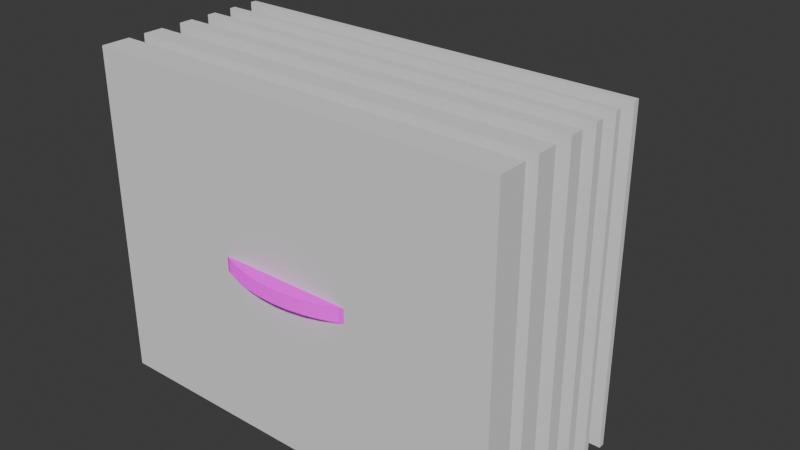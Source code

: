 # Source: sun.blend  (saved by Blender 4.0.36; exported with 4.5.12 LTS)
import bpy
from mathutils import Matrix  # noqa: F401  (used for matrix-valued properties, if any)

bpy.ops.wm.read_factory_settings(use_empty=True)
scene = bpy.context.scene
scene.name = 'Scene'

# ---- collections
col_collection = bpy.data.collections.new('Collection'); scene.collection.children.link(col_collection)

# ---- images (referenced by path relative to the original .blend; pixels are not part of the script)
import os
ASSET_DIR = os.environ.get("B2B_ASSET_DIR", "")  # directory of the original .blend (textures are referenced by path, not embedded)
HERE = os.path.dirname(os.path.abspath(__file__))  # packed textures are extracted next to this script under _unpacked/

def load_image(name, relpath, width, height, colorspace="sRGB"):
    """Load a texture the original file referenced (path relative to the .blend, or extracted next to this script)."""
    p = next((c for c in (os.path.join(HERE, relpath), os.path.join(ASSET_DIR, relpath)) if relpath and os.path.exists(c)), "")
    if p:
        img = bpy.data.images.load(p, check_existing=True)
        img.name = name
    else:  # same state as the original file: an image datablock whose file is absent (Cycles renders it pink)
        img = bpy.data.images.new(name, width, height)
        img.source = "FILE"
        img.filepath = "//" + (relpath or name)
    img.colorspace_settings.name = colorspace
    return img
img_sun_color = load_image('sun_color', 'sun_color.png', 1024, 1024, 'sRGB')

# ---- materials (node trees are filled in below, after node groups)
mat_sun = bpy.data.materials.new('Sun')

# ---- node groups
ng_auto_smooth = bpy.data.node_groups.new('Auto Smooth', 'GeometryNodeTree')
_s = ng_auto_smooth.interface.new_socket(name='Geometry', in_out='OUTPUT', socket_type='NodeSocketGeometry')
_s = ng_auto_smooth.interface.new_socket(name='Geometry', in_out='INPUT', socket_type='NodeSocketGeometry')
_s = ng_auto_smooth.interface.new_socket(name='Angle', in_out='INPUT', socket_type='NodeSocketFloat')
_s.subtype = 'ANGLE'
_s.min_value = 0.0
_s.max_value = 3.142
ng_auto_smooth.is_modifier = True
_N = ng_auto_smooth.nodes; _L = ng_auto_smooth.links
n0 = _N.new('NodeGroupOutput'); n0.name = 'Group Output'; n0.location = (480, -100)
n1 = _N.new('NodeGroupInput'); n1.name = 'Group Input'; n1.location = (-420, -300)
n2 = _N.new('NodeGroupInput'); n2.name = 'Group Input.001'; n2.location = (-60, -100)
n3 = _N.new('GeometryNodeSetShadeSmooth'); n3.name = 'Set Shade Smooth'; n3.location = (120, -100)
n3.domain = 'EDGE'
n4 = _N.new('GeometryNodeSetShadeSmooth'); n4.name = 'Set Shade Smooth.001'; n4.location = (300, -100)
n5 = _N.new('GeometryNodeInputMeshEdgeAngle'); n5.name = 'Edge Angle'; n5.location = (-420, -220)
n6 = _N.new('GeometryNodeInputEdgeSmooth'); n6.name = 'Is Edge Smooth'; n6.location = (-60, -160)
n7 = _N.new('GeometryNodeInputShadeSmooth'); n7.name = 'Is Face Smooth'; n7.location = (-240, -340)
n8 = _N.new('FunctionNodeBooleanMath'); n8.name = 'Boolean Math'; n8.location = (-60, -220)
n9 = _N.new('FunctionNodeCompare'); n9.name = 'Compare'; n9.location = (-240, -180)
n9.operation = 'LESS_EQUAL'
_L.new(n5.outputs[0], n9.inputs[0])
_L.new(n4.outputs[0], n0.inputs[0])
_L.new(n1.outputs[1], n9.inputs[1])
_L.new(n9.outputs[0], n8.inputs[0])
_L.new(n7.outputs[0], n8.inputs[1])
_L.new(n2.outputs[0], n3.inputs[0])
_L.new(n6.outputs[0], n3.inputs[1])
_L.new(n3.outputs[0], n4.inputs[0])
_L.new(n8.outputs[0], n3.inputs[2])
n0.is_active_output = True

# ---- material node trees
mat_sun.use_nodes = True; mat_sun.node_tree.nodes.clear()

# ---- world
world_world = bpy.data.worlds.new('World'); scene.world = world_world
world_world.use_nodes = True; world_world.node_tree.nodes.clear()
_N = world_world.node_tree.nodes; _L = world_world.node_tree.links
n0 = _N.new('ShaderNodeOutputWorld'); n0.name = 'World Output'; n0.location = (300, 300)
n1 = _N.new('ShaderNodeBackground'); n1.name = 'Background'; n1.location = (10, 300)
n1.inputs[0].default_value = (0.05088, 0.05088, 0.05088, 1.0)
_L.new(n1.outputs[0], n0.inputs[0])
n0.is_active_output = True
world_world.color = (0.05088, 0.05088, 0.05088)
world_world.use_sun_shadow = False
world_world.sun_shadow_jitter_overblur = 0.0

# ---- meshes
me_cylinder = bpy.data.meshes.new('Cylinder')
me_cylinder.from_pydata([(0.0, 1.0, -0.04309), (0.0, 1.0, 0.04309), (0.09802, 0.9952, -0.04309), (0.09802, 0.9952, 0.04309), (0.1951, 0.9808, -0.04309), (0.1951, 0.9808, 0.04309), (0.2903, 0.9569, -0.04309), (0.2903, 0.9569, 0.04309), (0.3827, 0.9239, -0.04309), (0.3827, 0.9239, 0.04309), (0.4714, 0.8819, -0.04309), (0.4714, 0.8819, 0.04309), (0.5556, 0.8315, -0.04309), (0.5556, 0.8315, 0.04309), (0.6344, 0.773, -0.04309), (0.6344, 0.773, 0.04309), (0.7071, 0.7071, -0.04309), (0.7071, 0.7071, 0.04309), (0.773, 0.6344, -0.04309), (0.773, 0.6344, 0.04309), (0.8315, 0.5556, -0.04309), (0.8315, 0.5556, 0.04309), (0.8819, 0.4714, -0.04309), (0.8819, 0.4714, 0.04309), (0.9239, 0.3827, -0.04309), (0.9239, 0.3827, 0.04309), (0.9569, 0.2903, -0.04309), (0.9569, 0.2903, 0.04309), (0.9808, 0.1951, -0.04309), (0.9808, 0.1951, 0.04309), (0.9952, 0.09802, -0.04309), (0.9952, 0.09802, 0.04309), (1.0, 0.0, -0.04309), (1.0, 0.0, 0.04309), (0.9952, -0.09802, -0.04309), (0.9952, -0.09802, 0.04309), (0.9808, -0.1951, -0.04309), (0.9808, -0.1951, 0.04309), (0.9569, -0.2903, -0.04309), (0.9569, -0.2903, 0.04309), (0.9239, -0.3827, -0.04309), (0.9239, -0.3827, 0.04309), (0.8819, -0.4714, -0.04309), (0.8819, -0.4714, 0.04309), (0.8315, -0.5556, -0.04309), (0.8315, -0.5556, 0.04309), (0.773, -0.6344, -0.04309), (0.773, -0.6344, 0.04309), (0.7071, -0.7071, -0.04309), (0.7071, -0.7071, 0.04309), (0.6344, -0.773, -0.04309), (0.6344, -0.773, 0.04309), (0.5556, -0.8315, -0.04309), (0.5556, -0.8315, 0.04309), (0.4714, -0.8819, -0.04309), (0.4714, -0.8819, 0.04309), (0.3827, -0.9239, -0.04309), (0.3827, -0.9239, 0.04309), (0.2903, -0.9569, -0.04309), (0.2903, -0.9569, 0.04309), (0.1951, -0.9808, -0.04309), (0.1951, -0.9808, 0.04309), (0.09802, -0.9952, -0.04309), (0.09802, -0.9952, 0.04309), (0.0, -1.0, -0.04309), (0.0, -1.0, 0.04309), (-0.09802, -0.9952, -0.04309), (-0.09802, -0.9952, 0.04309), (-0.1951, -0.9808, -0.04309), (-0.1951, -0.9808, 0.04309), (-0.2903, -0.9569, -0.04309), (-0.2903, -0.9569, 0.04309), (-0.3827, -0.9239, -0.04309), (-0.3827, -0.9239, 0.04309), (-0.4714, -0.8819, -0.04309), (-0.4714, -0.8819, 0.04309), (-0.5556, -0.8315, -0.04309), (-0.5556, -0.8315, 0.04309), (-0.6344, -0.773, -0.04309), (-0.6344, -0.773, 0.04309), (-0.7071, -0.7071, -0.04309), (-0.7071, -0.7071, 0.04309), (-0.773, -0.6344, -0.04309), (-0.773, -0.6344, 0.04309), (-0.8315, -0.5556, -0.04309), (-0.8315, -0.5556, 0.04309), (-0.8819, -0.4714, -0.04309), (-0.8819, -0.4714, 0.04309), (-0.9239, -0.3827, -0.04309), (-0.9239, -0.3827, 0.04309), (-0.9569, -0.2903, -0.04309), (-0.9569, -0.2903, 0.04309), (-0.9808, -0.1951, -0.04309), (-0.9808, -0.1951, 0.04309), (-0.9952, -0.09802, -0.04309), (-0.9952, -0.09802, 0.04309), (-1.0, 0.0, -0.04309), (-1.0, 0.0, 0.04309), (-0.9952, 0.09802, -0.04309), (-0.9952, 0.09802, 0.04309), (-0.9808, 0.1951, -0.04309), (-0.9808, 0.1951, 0.04309), (-0.9569, 0.2903, -0.04309), (-0.9569, 0.2903, 0.04309), (-0.9239, 0.3827, -0.04309), (-0.9239, 0.3827, 0.04309), (-0.8819, 0.4714, -0.04309), (-0.8819, 0.4714, 0.04309), (-0.8315, 0.5556, -0.04309), (-0.8315, 0.5556, 0.04309), (-0.773, 0.6344, -0.04309), (-0.773, 0.6344, 0.04309), (-0.7071, 0.7071, -0.04309), (-0.7071, 0.7071, 0.04309), (-0.6344, 0.773, -0.04309), (-0.6344, 0.773, 0.04309), (-0.5556, 0.8315, -0.04309), (-0.5556, 0.8315, 0.04309), (-0.4714, 0.8819, -0.04309), (-0.4714, 0.8819, 0.04309), (-0.3827, 0.9239, -0.04309), (-0.3827, 0.9239, 0.04309), (-0.2903, 0.9569, -0.04309), (-0.2903, 0.9569, 0.04309), (-0.1951, 0.9808, -0.04309), (-0.1951, 0.9808, 0.04309), (-0.09802, 0.9952, -0.04309), (-0.09802, 0.9952, 0.04309)], [], [(0, 1, 3, 2), (2, 3, 5, 4), (4, 5, 7, 6), (6, 7, 9, 8), (8, 9, 11, 10), (10, 11, 13, 12), (12, 13, 15, 14), (14, 15, 17, 16), (16, 17, 19, 18), (18, 19, 21, 20), (20, 21, 23, 22), (22, 23, 25, 24), (24, 25, 27, 26), (26, 27, 29, 28), (28, 29, 31, 30), (30, 31, 33, 32), (32, 33, 35, 34), (34, 35, 37, 36), (36, 37, 39, 38), (38, 39, 41, 40), (40, 41, 43, 42), (42, 43, 45, 44), (44, 45, 47, 46), (46, 47, 49, 48), (48, 49, 51, 50), (50, 51, 53, 52), (52, 53, 55, 54), (54, 55, 57, 56), (56, 57, 59, 58), (58, 59, 61, 60), (60, 61, 63, 62), (62, 63, 65, 64), (64, 65, 67, 66), (66, 67, 69, 68), (68, 69, 71, 70), (70, 71, 73, 72), (72, 73, 75, 74), (74, 75, 77, 76), (76, 77, 79, 78), (78, 79, 81, 80), (80, 81, 83, 82), (82, 83, 85, 84), (84, 85, 87, 86), (86, 87, 89, 88), (88, 89, 91, 90), (90, 91, 93, 92), (92, 93, 95, 94), (94, 95, 97, 96), (96, 97, 99, 98), (98, 99, 101, 100), (100, 101, 103, 102), (102, 103, 105, 104), (104, 105, 107, 106), (106, 107, 109, 108), (108, 109, 111, 110), (110, 111, 113, 112), (112, 113, 115, 114), (114, 115, 117, 116), (116, 117, 119, 118), (118, 119, 121, 120), (120, 121, 123, 122), (122, 123, 125, 124), (3, 1, 127, 125, 123, 121, 119, 117, 115, 113, 111, 109, 107, 105, 103, 101, 99, 97, 95, 93, 91, 89, 87, 85, 83, 81, 79, 77, 75, 73, 71, 69, 67, 65, 63, 61, 59, 57, 55, 53, 51, 49, 47, 45, 43, 41, 39, 37, 35, 33, 31, 29, 27, 25, 23, 21, 19, 17, 15, 13, 11, 9, 7, 5), (124, 125, 127, 126), (126, 127, 1, 0), (0, 2, 4, 6, 8, 10, 12, 14, 16, 18, 20, 22, 24, 26, 28, 30, 32, 34, 36, 38, 40, 42, 44, 46, 48, 50, 52, 54, 56, 58, 60, 62, 64, 66, 68, 70, 72, 74, 76, 78, 80, 82, 84, 86, 88, 90, 92, 94, 96, 98, 100, 102, 104, 106, 108, 110, 112, 114, 116, 118, 120, 122, 124, 126)])
me_cylinder.polygons.foreach_set('use_smooth', [True] * 66)
_uv = me_cylinder.uv_layers.new(name='UVMap')
_uv.uv.foreach_set('vector', [1.0, 0.5, 1.0, 1.0, 0.9844, 1.0, 0.9844, 0.5, 0.9844, 0.5, 0.9844, 1.0, 0.9688, 1.0, 0.9688, 0.5, 0.9688, 0.5, 0.9688, 1.0, 0.9531, 1.0, 0.9531, 0.5, 0.9531, 0.5, 0.9531, 1.0, 0.9375, 1.0, 0.9375, 0.5, 0.9375, 0.5, 0.9375, 1.0, 0.9219, 1.0, 0.9219, 0.5, 0.9219, 0.5, 0.9219, 1.0, 0.9062, 1.0, 0.9062, 0.5, 0.9062, 0.5, 0.9062, 1.0, 0.8906, 1.0, 0.8906, 0.5, 0.8906, 0.5, 0.8906, 1.0, 0.875, 1.0, 0.875, 0.5, 0.875, 0.5, 0.875, 1.0, 0.8594, 1.0, 0.8594, 0.5, 0.8594, 0.5, 0.8594, 1.0, 0.8438, 1.0, 0.8438, 0.5, 0.8438, 0.5, 0.8438, 1.0, 0.8281, 1.0, 0.8281, 0.5, 0.8281, 0.5, 0.8281, 1.0, 0.8125, 1.0, 0.8125, 0.5, 0.8125, 0.5, 0.8125, 1.0, 0.7969, 1.0, 0.7969, 0.5, 0.7969, 0.5, 0.7969, 1.0, 0.7812, 1.0, 0.7812, 0.5, 0.7812, 0.5, 0.7812, 1.0, 0.7656, 1.0, 0.7656, 0.5, 0.7656, 0.5, 0.7656, 1.0, 0.75, 1.0, 0.75, 0.5, 0.75, 0.5, 0.75, 1.0, 0.7344, 1.0, 0.7344, 0.5, 0.7344, 0.5, 0.7344, 1.0, 0.7188, 1.0, 0.7188, 0.5, 0.7188, 0.5, 0.7188, 1.0, 0.7031, 1.0, 0.7031, 0.5, 0.7031, 0.5, 0.7031, 1.0, 0.6875, 1.0, 0.6875, 0.5, 0.6875, 0.5, 0.6875, 1.0, 0.6719, 1.0, 0.6719, 0.5, 0.6719, 0.5, 0.6719, 1.0, 0.6562, 1.0, 0.6562, 0.5, 0.6562, 0.5, 0.6562, 1.0, 0.6406, 1.0, 0.6406, 0.5, 0.6406, 0.5, 0.6406, 1.0, 0.625, 1.0, 0.625, 0.5, 0.625, 0.5, 0.625, 1.0, 0.6094, 1.0, 0.6094, 0.5, 0.6094, 0.5, 0.6094, 1.0, 0.5938, 1.0, 0.5938, 0.5, 0.5938, 0.5, 0.5938, 1.0, 0.5781, 1.0, 0.5781, 0.5, 0.5781, 0.5, 0.5781, 1.0, 0.5625, 1.0, 0.5625, 0.5, 0.5625, 0.5, 0.5625, 1.0, 0.5469, 1.0, 0.5469, 0.5, 0.5469, 0.5, 0.5469, 1.0, 0.5312, 1.0, 0.5312, 0.5, 0.5312, 0.5, 0.5312, 1.0, 0.5156, 1.0, 0.5156, 0.5, 0.5156, 0.5, 0.5156, 1.0, 0.5, 1.0, 0.5, 0.5, 0.5, 0.5, 0.5, 1.0, 0.4844, 1.0, 0.4844, 0.5, 0.4844, 0.5, 0.4844, 1.0, 0.4688, 1.0, 0.4688, 0.5, 0.4688, 0.5, 0.4688, 1.0, 0.4531, 1.0, 0.4531, 0.5, 0.4531, 0.5, 0.4531, 1.0, 0.4375, 1.0, 0.4375, 0.5, 0.4375, 0.5, 0.4375, 1.0, 0.4219, 1.0, 0.4219, 0.5, 0.4219, 0.5, 0.4219, 1.0, 0.4062, 1.0, 0.4062, 0.5, 0.4062, 0.5, 0.4062, 1.0, 0.3906, 1.0, 0.3906, 0.5, 0.3906, 0.5, 0.3906, 1.0, 0.375, 1.0, 0.375, 0.5, 0.375, 0.5, 0.375, 1.0, 0.3594, 1.0, 0.3594, 0.5, 0.3594, 0.5, 0.3594, 1.0, 0.3438, 1.0, 0.3438, 0.5, 0.3438, 0.5, 0.3438, 1.0, 0.3281, 1.0, 0.3281, 0.5, 0.3281, 0.5, 0.3281, 1.0, 0.3125, 1.0, 0.3125, 0.5, 0.3125, 0.5, 0.3125, 1.0, 0.2969, 1.0, 0.2969, 0.5, 0.2969, 0.5, 0.2969, 1.0, 0.2812, 1.0, 0.2812, 0.5, 0.2812, 0.5, 0.2812, 1.0, 0.2656, 1.0, 0.2656, 0.5, 0.2656, 0.5, 0.2656, 1.0, 0.25, 1.0, 0.25, 0.5, 0.25, 0.5, 0.25, 1.0, 0.2344, 1.0, 0.2344, 0.5, 0.2344, 0.5, 0.2344, 1.0, 0.2188, 1.0, 0.2188, 0.5, 0.2188, 0.5, 0.2188, 1.0, 0.2031, 1.0, 0.2031, 0.5, 0.2031, 0.5, 0.2031, 1.0, 0.1875, 1.0, 0.1875, 0.5, 0.1875, 0.5, 0.1875, 1.0, 0.1719, 1.0, 0.1719, 0.5, 0.1719, 0.5, 0.1719, 1.0, 0.1562, 1.0, 0.1562, 0.5, 0.1562, 0.5, 0.1562, 1.0, 0.1406, 1.0, 0.1406, 0.5, 0.1406, 0.5, 0.1406, 1.0, 0.125, 1.0, 0.125, 0.5, 0.125, 0.5, 0.125, 1.0, 0.1094, 1.0, 0.1094, 0.5, 0.1094, 0.5, 0.1094, 1.0, 0.09375, 1.0, 0.09375, 0.5, 0.09375, 0.5, 0.09375, 1.0, 0.07812, 1.0, 0.07812, 0.5, 0.07812, 0.5, 0.07812, 1.0, 0.0625, 1.0, 0.0625, 0.5, 0.0625, 0.5, 0.0625, 1.0, 0.04688, 1.0, 0.04688, 0.5, 0.04688, 0.5, 0.04688, 1.0, 0.03125, 1.0, 0.03125, 0.5, 0.2735, 0.4888, 0.25, 0.49, 0.2265, 0.4888, 0.2032, 0.4854, 0.1803, 0.4797, 0.1582, 0.4717, 0.1369, 0.4617, 0.1167, 0.4496, 0.09775, 0.4355, 0.08029, 0.4197, 0.06448, 0.4023, 0.05045, 0.3833, 0.03834, 0.3631, 0.02827, 0.3418, 0.02033, 0.3197, 0.01461, 0.2968, 0.01116, 0.2735, 0.01, 0.25, 0.01116, 0.2265, 0.01461, 0.2032, 0.02033, 0.1803, 0.02827, 0.1582, 0.03834, 0.1369, 0.05045, 0.1167, 0.06448, 0.09775, 0.08029, 0.08029, 0.09775, 0.06448, 0.1167, 0.05045, 0.1369, 0.03834, 0.1582, 0.02827, 0.1803, 0.02033, 0.2032, 0.01461, 0.2265, 0.01116, 0.25, 0.01, 0.2735, 0.01116, 0.2968, 0.01461, 0.3197, 0.02033, 0.3418, 0.02827, 0.3631, 0.03834, 0.3833, 0.05045, 0.4023, 0.06448, 0.4197, 0.08029, 0.4355, 0.09775, 0.4496, 0.1167, 0.4617, 0.1369, 0.4717, 0.1582, 0.4797, 0.1803, 0.4854, 0.2032, 0.4888, 0.2265, 0.49, 0.25, 0.4888, 0.2735, 0.4854, 0.2968, 0.4797, 0.3197, 0.4717, 0.3418, 0.4617, 0.3631, 0.4496, 0.3833, 0.4355, 0.4023, 0.4197, 0.4197, 0.4023, 0.4355, 0.3833, 0.4496, 0.3631, 0.4617, 0.3418, 0.4717, 0.3197, 0.4797, 0.2968, 0.4854, 0.03125, 0.5, 0.03125, 1.0, 0.01562, 1.0, 0.01562, 0.5, 0.01562, 0.5, 0.01562, 1.0, 0.0, 1.0, 0.0, 0.5, 0.75, 0.49, 0.7735, 0.4888, 0.7968, 0.4854, 0.8197, 0.4797, 0.8418, 0.4717, 0.8631, 0.4617, 0.8833, 0.4496, 0.9023, 0.4355, 0.9197, 0.4197, 0.9355, 0.4023, 0.9496, 0.3833, 0.9617, 0.3631, 0.9717, 0.3418, 0.9797, 0.3197, 0.9854, 0.2968, 0.9888, 0.2735, 0.99, 0.25, 0.9888, 0.2265, 0.9854, 0.2032, 0.9797, 0.1803, 0.9717, 0.1582, 0.9617, 0.1369, 0.9496, 0.1167, 0.9355, 0.09775, 0.9197, 0.08029, 0.9023, 0.06448, 0.8833, 0.05045, 0.8631, 0.03834, 0.8418, 0.02827, 0.8197, 0.02033, 0.7968, 0.01461, 0.7735, 0.01116, 0.75, 0.01, 0.7265, 0.01116, 0.7032, 0.01461, 0.6803, 0.02033, 0.6582, 0.02827, 0.6369, 0.03834, 0.6167, 0.05045, 0.5977, 0.06448, 0.5803, 0.08029, 0.5645, 0.09775, 0.5504, 0.1167, 0.5383, 0.1369, 0.5283, 0.1582, 0.5203, 0.1803, 0.5146, 0.2032, 0.5112, 0.2265, 0.51, 0.25, 0.5112, 0.2735, 0.5146, 0.2968, 0.5203, 0.3197, 0.5283, 0.3418, 0.5383, 0.3631, 0.5504, 0.3833, 0.5645, 0.4023, 0.5803, 0.4197, 0.5977, 0.4355, 0.6167, 0.4496, 0.6369, 0.4617, 0.6582, 0.4717, 0.6803, 0.4797, 0.7032, 0.4854, 0.7265, 0.4888])
me_cylinder.materials.append(mat_sun)
me_cylinder.update()
me_cube_001 = bpy.data.meshes.new('Cube.001')
me_cube_001.from_pydata([(-1.0, 1.459, -1.0), (-1.0, 1.459, 1.0), (-1.0, 3.459, -1.0), (-1.0, 3.459, 1.0), (1.0, 1.459, -1.0), (1.0, 1.459, 1.0), (1.0, 3.459, -1.0), (1.0, 3.459, 1.0), (-1.0, -7.702, -1.0), (-1.0, -7.702, 1.0), (-1.0, -5.702, -1.0), (-1.0, -5.702, 1.0), (1.0, -7.702, -1.0), (1.0, -7.702, 1.0), (1.0, -5.702, -1.0), (1.0, -5.702, 1.0), (-1.0, -17.16, -1.0), (-1.0, -17.16, 1.0), (-1.0, -14.2, -1.0), (-1.0, -14.2, 1.0), (1.0, -17.16, -1.0), (1.0, -17.16, 1.0), (1.0, -14.2, -1.0), (1.0, -14.2, 1.0), (-1.0, -28.52, -1.0), (-1.0, -28.52, 1.0), (-1.0, -23.74, -1.0), (-1.0, -23.74, 1.0), (1.0, -28.52, -1.0), (1.0, -28.52, 1.0), (1.0, -23.74, -1.0), (1.0, -23.74, 1.0), (-1.0, -42.38, -1.0), (-1.0, -42.38, 1.0), (-1.0, -35.51, -1.0), (-1.0, -35.51, 1.0), (1.0, -42.38, -1.0), (1.0, -42.38, 1.0), (1.0, -35.51, -1.0), (1.0, -35.51, 1.0), (-1.0, -57.61, -1.0), (-1.0, -57.61, 1.0), (-1.0, -47.94, -1.0), (-1.0, -47.94, 1.0), (1.0, -57.61, -1.0), (1.0, -57.61, 1.0), (1.0, -47.94, -1.0), (1.0, -47.94, 1.0)], [], [(0, 1, 3, 2), (2, 3, 7, 6), (6, 7, 5, 4), (4, 5, 1, 0), (2, 6, 4, 0), (7, 3, 1, 5), (8, 9, 11, 10), (10, 11, 15, 14), (14, 15, 13, 12), (12, 13, 9, 8), (10, 14, 12, 8), (15, 11, 9, 13), (16, 17, 19, 18), (18, 19, 23, 22), (22, 23, 21, 20), (20, 21, 17, 16), (18, 22, 20, 16), (23, 19, 17, 21), (24, 25, 27, 26), (26, 27, 31, 30), (30, 31, 29, 28), (28, 29, 25, 24), (26, 30, 28, 24), (31, 27, 25, 29), (32, 33, 35, 34), (34, 35, 39, 38), (38, 39, 37, 36), (36, 37, 33, 32), (34, 38, 36, 32), (39, 35, 33, 37), (40, 41, 43, 42), (42, 43, 47, 46), (46, 47, 45, 44), (44, 45, 41, 40), (42, 46, 44, 40), (47, 43, 41, 45)])
_uv = me_cube_001.uv_layers.new(name='UVMap')
_uv.uv.foreach_set('vector', [0.375, 0.0, 0.625, 0.0, 0.625, 0.25, 0.375, 0.25, 0.375, 0.25, 0.625, 0.25, 0.625, 0.5, 0.375, 0.5, 0.375, 0.5, 0.625, 0.5, 0.625, 0.75, 0.375, 0.75, 0.375, 0.75, 0.625, 0.75, 0.625, 1.0, 0.375, 1.0, 0.125, 0.5, 0.375, 0.5, 0.375, 0.75, 0.125, 0.75, 0.625, 0.5, 0.875, 0.5, 0.875, 0.75, 0.625, 0.75, 0.375, 0.0, 0.625, 0.0, 0.625, 0.25, 0.375, 0.25, 0.375, 0.25, 0.625, 0.25, 0.625, 0.5, 0.375, 0.5, 0.375, 0.5, 0.625, 0.5, 0.625, 0.75, 0.375, 0.75, 0.375, 0.75, 0.625, 0.75, 0.625, 1.0, 0.375, 1.0, 0.125, 0.5, 0.375, 0.5, 0.375, 0.75, 0.125, 0.75, 0.625, 0.5, 0.875, 0.5, 0.875, 0.75, 0.625, 0.75, 0.375, 0.0, 0.625, 0.0, 0.625, 0.25, 0.375, 0.25, 0.375, 0.25, 0.625, 0.25, 0.625, 0.5, 0.375, 0.5, 0.375, 0.5, 0.625, 0.5, 0.625, 0.75, 0.375, 0.75, 0.375, 0.75, 0.625, 0.75, 0.625, 1.0, 0.375, 1.0, 0.125, 0.5, 0.375, 0.5, 0.375, 0.75, 0.125, 0.75, 0.625, 0.5, 0.875, 0.5, 0.875, 0.75, 0.625, 0.75, 0.375, 0.0, 0.625, 0.0, 0.625, 0.25, 0.375, 0.25, 0.375, 0.25, 0.625, 0.25, 0.625, 0.5, 0.375, 0.5, 0.375, 0.5, 0.625, 0.5, 0.625, 0.75, 0.375, 0.75, 0.375, 0.75, 0.625, 0.75, 0.625, 1.0, 0.375, 1.0, 0.125, 0.5, 0.375, 0.5, 0.375, 0.75, 0.125, 0.75, 0.625, 0.5, 0.875, 0.5, 0.875, 0.75, 0.625, 0.75, 0.375, 0.0, 0.625, 0.0, 0.625, 0.25, 0.375, 0.25, 0.375, 0.25, 0.625, 0.25, 0.625, 0.5, 0.375, 0.5, 0.375, 0.5, 0.625, 0.5, 0.625, 0.75, 0.375, 0.75, 0.375, 0.75, 0.625, 0.75, 0.625, 1.0, 0.375, 1.0, 0.125, 0.5, 0.375, 0.5, 0.375, 0.75, 0.125, 0.75, 0.625, 0.5, 0.875, 0.5, 0.875, 0.75, 0.625, 0.75, 0.375, 0.0, 0.625, 0.0, 0.625, 0.25, 0.375, 0.25, 0.375, 0.25, 0.625, 0.25, 0.625, 0.5, 0.375, 0.5, 0.375, 0.5, 0.625, 0.5, 0.625, 0.75, 0.375, 0.75, 0.375, 0.75, 0.625, 0.75, 0.625, 1.0, 0.375, 1.0, 0.125, 0.5, 0.375, 0.5, 0.375, 0.75, 0.125, 0.75, 0.625, 0.5, 0.875, 0.5, 0.875, 0.75, 0.625, 0.75])
me_cube_001.update()
me_cylinder_001 = bpy.data.meshes.new('Cylinder.001')
me_cylinder_001.from_pydata([(0.0, 1.0, -0.04309), (0.0, 1.0, 0.04309), (0.09802, 0.9952, -0.04309), (0.09802, 0.9952, 0.04309), (0.1951, 0.9808, -0.04309), (0.1951, 0.9808, 0.04309), (0.2903, 0.9569, -0.04309), (0.2903, 0.9569, 0.04309), (0.3827, 0.9239, -0.04309), (0.3827, 0.9239, 0.04309), (0.4714, 0.8819, -0.04309), (0.4714, 0.8819, 0.04309), (0.5556, 0.8315, -0.04309), (0.5556, 0.8315, 0.04309), (0.6344, 0.773, -0.04309), (0.6344, 0.773, 0.04309), (0.7071, 0.7071, -0.04309), (0.7071, 0.7071, 0.04309), (0.773, 0.6344, -0.04309), (0.773, 0.6344, 0.04309), (0.8315, 0.5556, -0.04309), (0.8315, 0.5556, 0.04309), (0.8819, 0.4714, -0.04309), (0.8819, 0.4714, 0.04309), (0.9239, 0.3827, -0.04309), (0.9239, 0.3827, 0.04309), (0.9569, 0.2903, -0.04309), (0.9569, 0.2903, 0.04309), (0.9808, 0.1951, -0.04309), (0.9808, 0.1951, 0.04309), (0.9952, 0.09802, -0.04309), (0.9952, 0.09802, 0.04309), (0.9952, -0.09802, -0.04309), (0.9952, -0.09802, 0.04309), (0.9808, -0.1951, -0.04309), (0.9808, -0.1951, 0.04309), (0.9569, -0.2903, -0.04309), (0.9569, -0.2903, 0.04309), (0.8819, -0.4714, -0.04309), (0.8819, -0.4714, 0.04309), (0.7071, -0.7071, -0.04309), (0.7071, -0.7071, 0.04309), (0.3827, -0.9239, -0.04309), (0.3827, -0.9239, 0.04309), (0.2903, -0.9569, -0.04309), (0.2903, -0.9569, 0.04309), (0.1951, -0.9808, -0.04309), (0.1951, -0.9808, 0.04309), (0.09802, -0.9952, -0.04309), (0.09802, -0.9952, 0.04309), (0.0, -1.0, -0.04309), (0.0, -1.0, 0.04309), (-0.09802, -0.9952, -0.04309), (-0.09802, -0.9952, 0.04309), (-0.1951, -0.9808, -0.04309), (-0.1951, -0.9808, 0.04309), (-0.2903, -0.9569, -0.04309), (-0.2903, -0.9569, 0.04309), (-0.3827, -0.9239, -0.04309), (-0.3827, -0.9239, 0.04309), (-0.7071, -0.7071, -0.04309), (-0.7071, -0.7071, 0.04309), (-0.8819, -0.4714, -0.04309), (-0.8819, -0.4714, 0.04309), (-0.9569, -0.2903, -0.04309), (-0.9569, -0.2903, 0.04309), (-0.9808, -0.1951, -0.04309), (-0.9808, -0.1951, 0.04309), (-0.9952, -0.09802, -0.04309), (-0.9952, -0.09802, 0.04309), (-0.9952, 0.09802, -0.04309), (-0.9952, 0.09802, 0.04309), (-0.9808, 0.1951, -0.04309), (-0.9808, 0.1951, 0.04309), (-0.9569, 0.2903, -0.04309), (-0.9569, 0.2903, 0.04309), (-0.9239, 0.3827, -0.04309), (-0.9239, 0.3827, 0.04309), (-0.8819, 0.4714, -0.04309), (-0.8819, 0.4714, 0.04309), (-0.8315, 0.5556, -0.04309), (-0.8315, 0.5556, 0.04309), (-0.773, 0.6344, -0.04309), (-0.773, 0.6344, 0.04309), (-0.7071, 0.7071, -0.04309), (-0.7071, 0.7071, 0.04309), (-0.6344, 0.773, -0.04309), (-0.6344, 0.773, 0.04309), (-0.5556, 0.8315, -0.04309), (-0.5556, 0.8315, 0.04309), (-0.4714, 0.8819, -0.04309), (-0.4714, 0.8819, 0.04309), (-0.3827, 0.9239, -0.04309), (-0.3827, 0.9239, 0.04309), (-0.2903, 0.9569, -0.04309), (-0.2903, 0.9569, 0.04309), (-0.1951, 0.9808, -0.04309), (-0.1951, 0.9808, 0.04309), (-0.09802, 0.9952, -0.04309), (-0.09802, 0.9952, 0.04309), (0.9863, 0.1576, 0.04309), (0.981, 0.1939, 0.04309), (0.981, 0.1939, -0.04309), (0.9863, 0.1576, -0.04309), (0.9986, 0.02802, 0.04309), (0.9986, 0.02802, -0.04309), (0.9996, -0.008183, 0.04309), (0.9996, -0.008183, -0.04309), (0.9831, -0.1794, 0.04309), (0.9911, -0.1258, 0.04309), (0.9911, -0.1258, -0.04309), (0.9831, -0.1794, -0.04309), (0.954, -0.2986, 0.04309), (0.954, -0.2986, -0.04309), (0.9227, -0.3851, 0.04309), (0.9227, -0.3851, -0.04309), (0.8578, -0.5116, 0.04309), (0.8578, -0.5116, -0.04309), (0.7715, -0.636, 0.04309), (0.7715, -0.636, -0.04309), (0.6746, -0.7365, 0.04309), (0.6746, -0.7365, -0.04309), (0.4087, -0.9116, 0.04309), (0.4087, -0.9116, -0.04309), (-0.4087, -0.9116, 0.04309), (-0.4087, -0.9116, -0.04309), (-0.6746, -0.7365, 0.04309), (-0.6746, -0.7365, -0.04309), (-0.7715, -0.636, 0.04309), (-0.7715, -0.636, -0.04309), (-0.8578, -0.5116, 0.04309), (-0.8578, -0.5116, -0.04309), (-0.9227, -0.3851, 0.04309), (-0.9227, -0.3851, -0.04309), (-0.954, -0.2986, 0.04309), (-0.954, -0.2986, -0.04309), (-0.9911, -0.1258, 0.04309), (-0.9831, -0.1794, 0.04309), (-0.9831, -0.1794, -0.04309), (-0.9911, -0.1258, -0.04309), (-0.9996, -0.008183, 0.04309), (-0.9996, -0.008183, -0.04309), (-0.9986, 0.02802, 0.04309), (-0.9986, 0.02802, -0.04309), (-0.981, 0.1939, 0.04309), (-0.9863, 0.1576, 0.04309), (-0.9863, 0.1576, -0.04309), (-0.981, 0.1939, -0.04309)], [], [(1, 2, 0), (3, 4, 2), (5, 6, 4), (7, 8, 6), (9, 10, 8), (11, 12, 10), (13, 14, 12), (15, 16, 14), (17, 18, 16), (19, 20, 18), (21, 22, 20), (23, 24, 22), (25, 26, 24), (27, 28, 26), (30, 100, 31), (29, 102, 28), (30, 104, 105), (32, 106, 33), (34, 108, 35), (33, 110, 32), (35, 36, 34), (36, 112, 113), (38, 114, 39), (38, 116, 117), (40, 118, 41), (40, 120, 121), (42, 122, 43), (43, 44, 42), (45, 46, 44), (47, 48, 46), (49, 50, 48), (51, 52, 50), (53, 54, 52), (55, 56, 54), (57, 58, 56), (58, 124, 125), (60, 126, 61), (61, 129, 60), (63, 131, 130), (63, 133, 62), (65, 135, 134), (65, 66, 64), (68, 136, 69), (67, 138, 66), (69, 141, 68), (71, 143, 142), (72, 144, 73), (71, 146, 70), (73, 74, 72), (75, 76, 74), (77, 78, 76), (79, 80, 78), (81, 82, 80), (83, 84, 82), (85, 86, 84), (87, 88, 86), (89, 90, 88), (91, 92, 90), (93, 94, 92), (95, 96, 94), (104, 31, 100), (45, 43, 122), (128, 61, 126), (132, 63, 130), (67, 65, 134), (140, 69, 136), (3, 95, 144), (97, 98, 96), (99, 0, 98), (103, 143, 146), (56, 58, 125), (127, 119, 121), (131, 115, 117), (113, 135, 111), (110, 139, 141), (98, 6, 102), (147, 101, 144), (146, 100, 103), (143, 104, 142), (141, 106, 107), (109, 139, 110), (138, 108, 111), (112, 135, 113), (133, 114, 115), (116, 131, 117), (118, 129, 128), (127, 120, 126), (125, 122, 123), (1, 3, 2), (3, 5, 4), (5, 7, 6), (7, 9, 8), (9, 11, 10), (11, 13, 12), (13, 15, 14), (15, 17, 16), (17, 19, 18), (19, 21, 20), (21, 23, 22), (23, 25, 24), (25, 27, 26), (27, 29, 28), (30, 103, 100), (29, 101, 102), (30, 31, 104), (32, 107, 106), (34, 111, 108), (33, 109, 110), (35, 37, 36), (36, 37, 112), (38, 115, 114), (38, 39, 116), (40, 119, 118), (40, 41, 120), (42, 123, 122), (43, 45, 44), (45, 47, 46), (47, 49, 48), (49, 51, 50), (51, 53, 52), (53, 55, 54), (55, 57, 56), (57, 59, 58), (58, 59, 124), (60, 127, 126), (61, 128, 129), (63, 62, 131), (63, 132, 133), (65, 64, 135), (65, 67, 66), (68, 139, 136), (67, 137, 138), (69, 140, 141), (71, 70, 143), (72, 147, 144), (71, 145, 146), (73, 75, 74), (75, 77, 76), (77, 79, 78), (79, 81, 80), (81, 83, 82), (83, 85, 84), (85, 87, 86), (87, 89, 88), (89, 91, 90), (91, 93, 92), (93, 95, 94), (95, 97, 96), (100, 145, 142), (145, 71, 142), (142, 104, 100), (122, 124, 51), (124, 59, 57), (51, 124, 53), (57, 55, 124), (55, 53, 124), (51, 49, 122), (49, 47, 122), (47, 45, 122), (126, 120, 118), (120, 41, 118), (118, 128, 126), (130, 116, 114), (116, 39, 114), (114, 132, 130), (134, 112, 108), (112, 37, 35), (108, 112, 35), (108, 137, 134), (137, 67, 134), (136, 109, 140), (109, 33, 106), (140, 109, 106), (101, 29, 27), (27, 25, 101), (25, 23, 101), (23, 21, 101), (21, 19, 101), (19, 17, 15), (15, 13, 11), (11, 9, 7), (7, 5, 11), (5, 3, 11), (3, 1, 99), (99, 97, 3), (97, 95, 3), (95, 93, 91), (91, 89, 87), (87, 85, 83), (83, 81, 144), (81, 79, 144), (79, 77, 144), (77, 75, 144), (75, 73, 144), (144, 101, 3), (19, 15, 101), (15, 11, 101), (95, 91, 144), (91, 87, 144), (87, 83, 144), (3, 101, 11), (97, 99, 98), (99, 1, 0), (103, 30, 105), (105, 143, 103), (143, 70, 146), (125, 123, 50), (123, 42, 44), (50, 123, 48), (44, 46, 123), (46, 48, 123), (50, 52, 125), (52, 54, 125), (54, 56, 125), (127, 60, 129), (129, 119, 127), (119, 40, 121), (131, 62, 133), (133, 115, 131), (115, 38, 117), (135, 64, 66), (66, 138, 135), (138, 111, 135), (111, 34, 113), (34, 36, 113), (139, 68, 141), (141, 107, 110), (107, 32, 110), (147, 72, 74), (74, 76, 147), (76, 78, 147), (78, 80, 147), (80, 82, 147), (82, 84, 86), (86, 88, 90), (90, 92, 94), (94, 96, 90), (96, 98, 90), (98, 0, 2), (2, 4, 98), (4, 6, 98), (6, 8, 10), (10, 12, 14), (14, 16, 18), (18, 20, 102), (20, 22, 102), (22, 24, 102), (24, 26, 102), (26, 28, 102), (102, 147, 98), (82, 86, 147), (86, 90, 147), (6, 10, 102), (10, 14, 102), (14, 18, 102), (98, 147, 90), (147, 102, 101), (146, 145, 100), (143, 105, 104), (141, 140, 106), (109, 136, 139), (138, 137, 108), (112, 134, 135), (133, 132, 114), (116, 130, 131), (118, 119, 129), (127, 121, 120), (125, 124, 122)])
me_cylinder_001.polygons.foreach_set('use_smooth', [1, 1, 1, 1, 1, 1, 1, 1, 1, 1, 1, 1, 1, 1, 1, 1, 1, 1, 1, 1, 1, 1, 1, 1, 1, 1, 1, 1, 1, 1, 1, 1, 1, 1, 1, 1, 1, 1, 1, 1, 1, 1, 1, 1, 1, 1, 1, 1, 1, 1, 1, 1, 1, 1, 1, 1, 1, 1, 1, 1, 1, 1, 1, 1, 1, 1, 1, 1, 1, 1, 1, 1, 1, 1, 1, 1, 0, 0, 0, 0, 0, 0, 0, 0, 0, 0, 0, 0, 1, 1, 1, 1, 1, 1, 1, 1, 1, 1, 1, 1, 1, 1, 1, 1, 1, 1, 1, 1, 1, 1, 1, 1, 1, 1, 1, 1, 1, 1, 1, 1, 1, 1, 1, 1, 1, 1, 1, 1, 1, 1, 1, 1, 1, 1, 1, 1, 1, 1, 1, 1, 1, 1, 1, 1, 1, 1, 1, 1, 1, 1, 1, 1, 1, 1, 1, 1, 1, 1, 1, 1, 1, 1, 1, 1, 1, 1, 1, 1, 1, 1, 1, 1, 1, 1, 1, 1, 1, 1, 1, 1, 1, 1, 1, 1, 1, 1, 1, 1, 1, 1, 1, 1, 1, 1, 1, 1, 1, 1, 1, 1, 1, 1, 1, 1, 1, 1, 1, 1, 1, 1, 1, 1, 1, 1, 1, 1, 1, 1, 1, 1, 1, 1, 1, 1, 1, 1, 1, 1, 1, 1, 1, 1, 1, 1, 1, 1, 1, 1, 1, 1, 1, 1, 1, 1, 1, 1, 1, 1, 1, 1, 1, 1, 1, 1, 1, 1, 0, 0, 0, 0, 0, 0, 0, 0, 0, 0, 0, 0])
_uv = me_cylinder_001.uv_layers.new(name='UVMap')
_uv.uv.foreach_set('vector', [0.681, 0.859, 0.8608, 0.8534, 0.8608, 0.859, 0.681, 0.8534, 0.8608, 0.8478, 0.8608, 0.8534, 0.681, 0.8478, 0.8608, 0.8422, 0.8608, 0.8478, 0.681, 0.8422, 0.8608, 0.8366, 0.8608, 0.8422, 0.681, 0.8366, 0.8608, 0.8309, 0.8608, 0.8366, 0.681, 0.8309, 0.8608, 0.8253, 0.8608, 0.8309, 0.681, 0.8253, 0.8608, 0.8197, 0.8608, 0.8253, 0.681, 0.8197, 0.8608, 0.8141, 0.8608, 0.8197, 0.681, 0.8141, 0.8608, 0.8085, 0.8608, 0.8141, 0.681, 0.8085, 0.8608, 0.8029, 0.8608, 0.8085, 0.681, 0.8029, 0.8608, 0.7972, 0.8608, 0.8029, 0.681, 0.7972, 0.8608, 0.7916, 0.8608, 0.7972, 0.681, 0.7916, 0.8608, 0.786, 0.8608, 0.7916, 0.681, 0.786, 0.8608, 0.7804, 0.8608, 0.786, 0.9126, 0.9711, 0.9091, 0.7913, 0.9126, 0.7913, 0.681, 0.7804, 0.8608, 0.7803, 0.8608, 0.7804, 0.9126, 0.9711, 0.9166, 0.7913, 0.9166, 0.9711, 0.9457, 0.9711, 0.9405, 0.7913, 0.9457, 0.7913, 0.9208, 0.9711, 0.9199, 0.7913, 0.9208, 0.7913, 0.9457, 0.7913, 0.9473, 0.9711, 0.9457, 0.9711, 0.9208, 0.7913, 0.9264, 0.9711, 0.9208, 0.9711, 0.9264, 0.9711, 0.9269, 0.7913, 0.9269, 0.9711, 0.2652, 0.8237, 0.2598, 0.6439, 0.2652, 0.6439, 0.2652, 0.8237, 0.2679, 0.6439, 0.2679, 0.8237, 0.2773, 0.7863, 0.2718, 0.6065, 0.2773, 0.6065, 0.2773, 0.7863, 0.2798, 0.6065, 0.2798, 0.7863, 0.9148, 0.7863, 0.9131, 0.6065, 0.9148, 0.6065, 0.9148, 0.6065, 0.9204, 0.7863, 0.9148, 0.7863, 0.9204, 0.6065, 0.926, 0.7863, 0.9204, 0.7863, 0.926, 0.6065, 0.9316, 0.7863, 0.926, 0.7863, 0.9316, 0.6065, 0.9373, 0.7863, 0.9316, 0.7863, 0.9373, 0.6065, 0.9429, 0.7863, 0.9373, 0.7863, 0.9429, 0.6065, 0.9485, 0.7863, 0.9429, 0.7863, 0.9485, 0.6065, 0.9541, 0.7863, 0.9485, 0.7863, 0.9541, 0.6065, 0.9597, 0.7863, 0.9541, 0.7863, 0.9597, 0.7863, 0.9614, 0.6065, 0.9614, 0.7863, 0.9896, 0.3662, 0.9871, 0.1864, 0.9896, 0.1864, 0.9896, 0.1864, 0.9951, 0.3662, 0.9896, 0.3662, 0.9898, 0.00165, 0.9871, 0.1814, 0.9871, 0.00165, 0.9898, 0.00165, 0.9952, 0.1814, 0.9898, 0.1814, 0.9307, 0.7913, 0.9302, 0.9711, 0.9302, 0.7913, 0.9307, 0.7913, 0.9363, 0.9711, 0.9307, 0.9711, 0.9522, 0.9711, 0.9506, 0.7913, 0.9522, 0.7913, 0.9363, 0.7913, 0.9372, 0.9711, 0.9363, 0.9711, 0.9522, 0.7913, 0.9573, 0.9711, 0.9522, 0.9711, 0.2522, 0.6703, 0.2481, 0.8501, 0.2481, 0.6703, 0.8608, 0.7754, 0.681, 0.7755, 0.681, 0.7754, 0.2522, 0.6703, 0.2556, 0.8501, 0.2522, 0.8501, 0.681, 0.7754, 0.8608, 0.7698, 0.8608, 0.7754, 0.681, 0.7698, 0.8608, 0.7641, 0.8608, 0.7698, 0.681, 0.7641, 0.8608, 0.7585, 0.8608, 0.7641, 0.681, 0.7585, 0.8608, 0.7529, 0.8608, 0.7585, 0.681, 0.7529, 0.8608, 0.7473, 0.8608, 0.7529, 0.681, 0.7473, 0.8608, 0.7417, 0.8608, 0.7473, 0.681, 0.7417, 0.8608, 0.7361, 0.8608, 0.7417, 0.681, 0.7361, 0.8608, 0.7304, 0.8608, 0.7361, 0.681, 0.7304, 0.8608, 0.7248, 0.8608, 0.7304, 0.681, 0.7248, 0.8608, 0.7192, 0.8608, 0.7248, 0.681, 0.7192, 0.8608, 0.7136, 0.8608, 0.7192, 0.681, 0.7136, 0.8608, 0.708, 0.8608, 0.7136, 0.7268, 0.692, 0.7026, 0.6908, 0.682, 0.6877, 0.6571, 0.928, 0.6252, 0.9165, 0.6162, 0.9123, 0.3553, 0.8211, 0.3307, 0.7989, 0.3205, 0.7876, 0.8661, 0.002609, 0.896, 0.01671, 0.9098, 0.02504, 0.6419, 0.1215, 0.6748, 0.1297, 0.6777, 0.1308, 0.8222, 0.001728, 0.8532, 0.003253, 0.8628, 0.004677, 0.3748, 0.2786, 0.2406, 0.2654, 0.001881, 0.001657, 0.681, 0.708, 0.8608, 0.7023, 0.8608, 0.708, 0.681, 0.7023, 0.8608, 0.6967, 0.8608, 0.7023, 0.7301, 0.6877, 0.7749, 0.001734, 0.7301, 0.005979, 0.6612, 0.892, 0.6292, 0.9034, 0.6203, 0.9076, 0.3955, 0.7722, 0.4303, 0.2725, 0.3955, 0.306, 0.6179, 0.9054, 0.002608, 0.8617, 0.02504, 0.9054, 0.6331, 0.8473, 0.6331, 0.188, 0.5919, 0.8574, 0.8189, 0.6897, 0.8189, 0.004678, 0.7782, 0.001728, 0.2786, 0.5507, 0.2654, 0.4165, 0.001657, 0.1778, 0.9468, 0.6013, 0.9131, 0.001647, 0.9131, 0.6013, 0.5491, 0.237, 0.5154, 0.84, 0.5491, 0.84, 0.5885, 0.8211, 0.5548, 0.2106, 0.5548, 0.8211, 0.001639, 0.9101, 0.6127, 0.9438, 0.6127, 0.9101, 0.001655, 0.9811, 0.6075, 0.9475, 0.001654, 0.9475, 0.5097, 0.2568, 0.476, 0.8578, 0.5097, 0.8578, 0.4376, 0.27, 0.4713, 0.8532, 0.4713, 0.27, 0.3172, 0.2876, 0.2836, 0.8517, 0.3172, 0.8517, 0.3586, 0.2876, 0.3922, 0.812, 0.3922, 0.2876, 0.9501, 0.4733, 0.9838, 0.001658, 0.9501, 0.001658, 0.9983, 0.8892, 0.9647, 0.4768, 0.9647, 0.8892, 0.9058, 0.6417, 0.8722, 0.8916, 0.9058, 0.8916, 0.681, 0.859, 0.681, 0.8534, 0.8608, 0.8534, 0.681, 0.8534, 0.681, 0.8478, 0.8608, 0.8478, 0.681, 0.8478, 0.681, 0.8422, 0.8608, 0.8422, 0.681, 0.8422, 0.681, 0.8366, 0.8608, 0.8366, 0.681, 0.8366, 0.681, 0.8309, 0.8608, 0.8309, 0.681, 0.8309, 0.681, 0.8253, 0.8608, 0.8253, 0.681, 0.8253, 0.681, 0.8197, 0.8608, 0.8197, 0.681, 0.8197, 0.681, 0.8141, 0.8608, 0.8141, 0.681, 0.8141, 0.681, 0.8085, 0.8608, 0.8085, 0.681, 0.8085, 0.681, 0.8029, 0.8608, 0.8029, 0.681, 0.8029, 0.681, 0.7972, 0.8608, 0.7972, 0.681, 0.7972, 0.681, 0.7916, 0.8608, 0.7916, 0.681, 0.7916, 0.681, 0.786, 0.8608, 0.786, 0.681, 0.786, 0.681, 0.7804, 0.8608, 0.7804, 0.9126, 0.9711, 0.9091, 0.9711, 0.9091, 0.7913, 0.681, 0.7804, 0.681, 0.7803, 0.8608, 0.7803, 0.9126, 0.9711, 0.9126, 0.7913, 0.9166, 0.7913, 0.9457, 0.9711, 0.9405, 0.9711, 0.9405, 0.7913, 0.9208, 0.9711, 0.9199, 0.9711, 0.9199, 0.7913, 0.9457, 0.7913, 0.9473, 0.7913, 0.9473, 0.9711, 0.9208, 0.7913, 0.9264, 0.7913, 0.9264, 0.9711, 0.9264, 0.9711, 0.9264, 0.7913, 0.9269, 0.7913, 0.2652, 0.8237, 0.2598, 0.8237, 0.2598, 0.6439, 0.2652, 0.8237, 0.2652, 0.6439, 0.2679, 0.6439, 0.2773, 0.7863, 0.2718, 0.7863, 0.2718, 0.6065, 0.2773, 0.7863, 0.2773, 0.6065, 0.2798, 0.6065, 0.9148, 0.7863, 0.9131, 0.7863, 0.9131, 0.6065, 0.9148, 0.6065, 0.9204, 0.6065, 0.9204, 0.7863, 0.9204, 0.6065, 0.926, 0.6065, 0.926, 0.7863, 0.926, 0.6065, 0.9316, 0.6065, 0.9316, 0.7863, 0.9316, 0.6065, 0.9373, 0.6065, 0.9373, 0.7863, 0.9373, 0.6065, 0.9429, 0.6065, 0.9429, 0.7863, 0.9429, 0.6065, 0.9485, 0.6065, 0.9485, 0.7863, 0.9485, 0.6065, 0.9541, 0.6065, 0.9541, 0.7863, 0.9541, 0.6065, 0.9597, 0.6065, 0.9597, 0.7863, 0.9597, 0.7863, 0.9597, 0.6065, 0.9614, 0.6065, 0.9896, 0.3662, 0.9871, 0.3662, 0.9871, 0.1864, 0.9896, 0.1864, 0.9951, 0.1864, 0.9951, 0.3662, 0.9898, 0.00165, 0.9898, 0.1814, 0.9871, 0.1814, 0.9898, 0.00165, 0.9952, 0.00165, 0.9952, 0.1814, 0.9307, 0.7913, 0.9307, 0.9711, 0.9302, 0.9711, 0.9307, 0.7913, 0.9363, 0.7913, 0.9363, 0.9711, 0.9522, 0.9711, 0.9506, 0.9711, 0.9506, 0.7913, 0.9363, 0.7913, 0.9372, 0.7913, 0.9372, 0.9711, 0.9522, 0.7913, 0.9573, 0.7913, 0.9573, 0.9711, 0.2522, 0.6703, 0.2522, 0.8501, 0.2481, 0.8501, 0.8608, 0.7754, 0.8608, 0.7755, 0.681, 0.7755, 0.2522, 0.6703, 0.2556, 0.6703, 0.2556, 0.8501, 0.681, 0.7754, 0.681, 0.7698, 0.8608, 0.7698, 0.681, 0.7698, 0.681, 0.7641, 0.8608, 0.7641, 0.681, 0.7641, 0.681, 0.7585, 0.8608, 0.7585, 0.681, 0.7585, 0.681, 0.7529, 0.8608, 0.7529, 0.681, 0.7529, 0.681, 0.7473, 0.8608, 0.7473, 0.681, 0.7473, 0.681, 0.7417, 0.8608, 0.7417, 0.681, 0.7417, 0.681, 0.7361, 0.8608, 0.7361, 0.681, 0.7361, 0.681, 0.7304, 0.8608, 0.7304, 0.681, 0.7304, 0.681, 0.7248, 0.8608, 0.7248, 0.681, 0.7248, 0.681, 0.7192, 0.8608, 0.7192, 0.681, 0.7192, 0.681, 0.7136, 0.8608, 0.7136, 0.681, 0.7136, 0.681, 0.708, 0.8608, 0.708, 0.682, 0.6877, 0.682, 0.005979, 0.7268, 0.001734, 0.682, 0.005979, 0.7026, 0.002922, 0.7268, 0.001734, 0.7268, 0.001734, 0.7268, 0.692, 0.682, 0.6877, 0.6162, 0.9123, 0.8986, 0.9123, 0.7574, 0.9428, 0.8986, 0.9123, 0.8897, 0.9165, 0.8577, 0.928, 0.7574, 0.9428, 0.8986, 0.9123, 0.7913, 0.9412, 0.8577, 0.928, 0.8248, 0.9362, 0.8986, 0.9123, 0.8248, 0.9362, 0.7913, 0.9412, 0.8986, 0.9123, 0.7574, 0.9428, 0.7235, 0.9412, 0.6162, 0.9123, 0.7235, 0.9412, 0.69, 0.9362, 0.6162, 0.9123, 0.69, 0.9362, 0.6571, 0.928, 0.6162, 0.9123, 0.3205, 0.7876, 0.3205, 0.3214, 0.3553, 0.2879, 0.3205, 0.3214, 0.3307, 0.3102, 0.3553, 0.2879, 0.3553, 0.2879, 0.3553, 0.8211, 0.3205, 0.7876, 0.9098, 0.02504, 0.9098, 0.6179, 0.8661, 0.6403, 0.9098, 0.6179, 0.896, 0.6262, 0.8661, 0.6403, 0.8661, 0.6403, 0.8661, 0.002609, 0.9098, 0.02504, 0.6777, 0.1308, 0.6777, 0.7901, 0.6365, 0.8002, 0.6777, 0.7901, 0.6748, 0.7912, 0.6419, 0.7994, 0.6365, 0.8002, 0.6777, 0.7901, 0.6419, 0.7994, 0.6365, 0.8002, 0.6365, 0.1207, 0.6777, 0.1308, 0.6365, 0.1207, 0.6419, 0.1215, 0.6777, 0.1308, 0.8628, 0.004677, 0.8628, 0.6897, 0.8222, 0.001728, 0.8628, 0.6897, 0.8532, 0.6911, 0.8222, 0.6926, 0.8222, 0.001728, 0.8628, 0.6897, 0.8222, 0.6926, 0.6799, 0.001657, 0.6798, 0.002084, 0.6716, 0.03498, 0.6716, 0.03498, 0.6602, 0.06691, 0.6799, 0.001657, 0.6602, 0.06691, 0.6457, 0.09757, 0.6799, 0.001657, 0.6457, 0.09757, 0.6282, 0.1267, 0.6799, 0.001657, 0.6282, 0.1267, 0.608, 0.1539, 0.6799, 0.001657, 0.608, 0.1539, 0.5852, 0.179, 0.5601, 0.2018, 0.5601, 0.2018, 0.5329, 0.222, 0.5038, 0.2394, 0.5038, 0.2394, 0.4731, 0.2539, 0.4412, 0.2654, 0.4412, 0.2654, 0.4083, 0.2736, 0.5038, 0.2394, 0.4083, 0.2736, 0.3748, 0.2786, 0.5038, 0.2394, 0.3748, 0.2786, 0.3409, 0.2802, 0.307, 0.2786, 0.307, 0.2786, 0.2735, 0.2736, 0.3748, 0.2786, 0.2735, 0.2736, 0.2406, 0.2654, 0.3748, 0.2786, 0.2406, 0.2654, 0.2086, 0.2539, 0.178, 0.2394, 0.178, 0.2394, 0.1489, 0.222, 0.1216, 0.2018, 0.1216, 0.2018, 0.09652, 0.179, 0.07375, 0.1539, 0.07375, 0.1539, 0.05354, 0.1267, 0.001881, 0.001657, 0.05354, 0.1267, 0.03611, 0.09757, 0.001881, 0.001657, 0.03611, 0.09757, 0.02161, 0.06691, 0.001881, 0.001657, 0.02161, 0.06691, 0.01018, 0.03498, 0.001881, 0.001657, 0.01018, 0.03498, 0.001944, 0.002084, 0.001881, 0.001657, 0.001881, 0.001657, 0.6799, 0.001657, 0.3748, 0.2786, 0.608, 0.1539, 0.5601, 0.2018, 0.6799, 0.001657, 0.5601, 0.2018, 0.5038, 0.2394, 0.6799, 0.001657, 0.2406, 0.2654, 0.178, 0.2394, 0.001881, 0.001657, 0.178, 0.2394, 0.1216, 0.2018, 0.001881, 0.001657, 0.1216, 0.2018, 0.07375, 0.1539, 0.001881, 0.001657, 0.3748, 0.2786, 0.6799, 0.001657, 0.5038, 0.2394, 0.681, 0.708, 0.681, 0.7023, 0.8608, 0.7023, 0.681, 0.7023, 0.681, 0.6967, 0.8608, 0.6967, 0.7301, 0.6877, 0.7507, 0.6908, 0.7749, 0.692, 0.7749, 0.692, 0.7749, 0.001734, 0.7301, 0.6877, 0.7749, 0.001734, 0.7507, 0.002922, 0.7301, 0.005979, 0.6203, 0.9076, 0.9027, 0.9076, 0.7615, 0.8771, 0.9027, 0.9076, 0.8937, 0.9034, 0.8618, 0.892, 0.7615, 0.8771, 0.9027, 0.9076, 0.7953, 0.8788, 0.8618, 0.892, 0.8289, 0.8837, 0.9027, 0.9076, 0.8289, 0.8837, 0.7953, 0.8788, 0.9027, 0.9076, 0.7615, 0.8771, 0.7276, 0.8788, 0.6203, 0.9076, 0.7276, 0.8788, 0.6941, 0.8837, 0.6203, 0.9076, 0.6941, 0.8837, 0.6612, 0.892, 0.6203, 0.9076, 0.3955, 0.7722, 0.4057, 0.7835, 0.4303, 0.8057, 0.4303, 0.8057, 0.4303, 0.2725, 0.3955, 0.7722, 0.4303, 0.2725, 0.4057, 0.2948, 0.3955, 0.306, 0.6179, 0.9054, 0.6262, 0.8915, 0.6403, 0.8617, 0.6403, 0.8617, 0.002608, 0.8617, 0.6179, 0.9054, 0.002608, 0.8617, 0.01671, 0.8915, 0.02504, 0.9054, 0.6331, 0.188, 0.6302, 0.1869, 0.5973, 0.1787, 0.5973, 0.1787, 0.5919, 0.1779, 0.6331, 0.188, 0.5919, 0.1779, 0.5919, 0.8574, 0.6331, 0.188, 0.5919, 0.8574, 0.5973, 0.8566, 0.6331, 0.8473, 0.5973, 0.8566, 0.6302, 0.8484, 0.6331, 0.8473, 0.8189, 0.004678, 0.8093, 0.003253, 0.7782, 0.001728, 0.7782, 0.001728, 0.7782, 0.6926, 0.8189, 0.6897, 0.7782, 0.6926, 0.8093, 0.6911, 0.8189, 0.6897, 0.001656, 0.8559, 0.002084, 0.8558, 0.03498, 0.8475, 0.03498, 0.8475, 0.06691, 0.8361, 0.001656, 0.8559, 0.06691, 0.8361, 0.09757, 0.8216, 0.001656, 0.8559, 0.09757, 0.8216, 0.1267, 0.8042, 0.001656, 0.8559, 0.1267, 0.8042, 0.1539, 0.784, 0.001656, 0.8559, 0.1539, 0.784, 0.179, 0.7612, 0.2018, 0.7361, 0.2018, 0.7361, 0.222, 0.7088, 0.2394, 0.6798, 0.2394, 0.6798, 0.2539, 0.6491, 0.2654, 0.6172, 0.2654, 0.6172, 0.2736, 0.5843, 0.2394, 0.6798, 0.2736, 0.5843, 0.2786, 0.5507, 0.2394, 0.6798, 0.2786, 0.5507, 0.2802, 0.5169, 0.2786, 0.483, 0.2786, 0.483, 0.2736, 0.4494, 0.2786, 0.5507, 0.2736, 0.4494, 0.2654, 0.4165, 0.2786, 0.5507, 0.2654, 0.4165, 0.2539, 0.3846, 0.2394, 0.3539, 0.2394, 0.3539, 0.222, 0.3249, 0.2018, 0.2976, 0.2018, 0.2976, 0.179, 0.2725, 0.1539, 0.2497, 0.1539, 0.2497, 0.1267, 0.2295, 0.001657, 0.1778, 0.1267, 0.2295, 0.09757, 0.2121, 0.001657, 0.1778, 0.09757, 0.2121, 0.06691, 0.1976, 0.001657, 0.1778, 0.06691, 0.1976, 0.03498, 0.1862, 0.001657, 0.1778, 0.03498, 0.1862, 0.002084, 0.1779, 0.001657, 0.1778, 0.001657, 0.1778, 0.001656, 0.8559, 0.2786, 0.5507, 0.1539, 0.784, 0.2018, 0.7361, 0.001656, 0.8559, 0.2018, 0.7361, 0.2394, 0.6798, 0.001656, 0.8559, 0.2654, 0.4165, 0.2394, 0.3539, 0.001657, 0.1778, 0.2394, 0.3539, 0.2018, 0.2976, 0.001657, 0.1778, 0.2018, 0.2976, 0.1539, 0.2497, 0.001657, 0.1778, 0.2786, 0.5507, 0.001656, 0.8559, 0.2394, 0.6798, 0.9468, 0.6013, 0.9468, 0.001647, 0.9131, 0.001647, 0.5491, 0.237, 0.5154, 0.237, 0.5154, 0.84, 0.5885, 0.8211, 0.5885, 0.2106, 0.5548, 0.2106, 0.001639, 0.9101, 0.001639, 0.9438, 0.6127, 0.9438, 0.001655, 0.9811, 0.6075, 0.9811, 0.6075, 0.9475, 0.5097, 0.2568, 0.476, 0.2568, 0.476, 0.8578, 0.4376, 0.27, 0.4376, 0.8532, 0.4713, 0.8532, 0.3172, 0.2876, 0.2836, 0.2876, 0.2836, 0.8517, 0.3586, 0.2876, 0.3586, 0.812, 0.3922, 0.812, 0.9501, 0.4733, 0.9838, 0.4733, 0.9838, 0.001658, 0.9983, 0.8892, 0.9983, 0.4768, 0.9647, 0.4768, 0.9058, 0.6417, 0.8722, 0.6417, 0.8722, 0.8916])
me_cylinder_001.materials.append(mat_sun)
me_cylinder_001.update()

# ---- objects
ob_synthsun_noimp = bpy.data.objects.new('synthsun-noimp', me_cylinder)
ob_cube_noimp = bpy.data.objects.new('Cube-noimp', me_cube_001)
ob_synthsun = bpy.data.objects.new('synthsun', me_cylinder_001)
_N = mat_sun.node_tree.nodes; _L = mat_sun.node_tree.links
n0 = _N.new('ShaderNodeTexGradient'); n0.name = 'Gradient Texture'; n0.location = (-344, 232)
n0.gradient_type = 'EASING'
n1 = _N.new('ShaderNodeMapping'); n1.name = 'Mapping'; n1.location = (-582, 296)
n1.vector_type = 'TEXTURE'
n1.inputs[1].default_value = (0.0, -0.9, 0.0)
n1.inputs[2].default_value = (0.0, 0.0, 1.571)
n1.inputs[3].default_value = (1.7, 1.0, 1.0)
n2 = _N.new('ShaderNodeTexCoord'); n2.name = 'Texture Coordinate'; n2.location = (-924, 363)
n2.width = 163
n2.object = ob_synthsun_noimp
n3 = _N.new('ShaderNodeValToRGB'); n3.name = 'Color Ramp'; n3.location = (-135, 160)
while len(n3.color_ramp.elements) > 1: n3.color_ramp.elements.remove(n3.color_ramp.elements[-1])
n3.color_ramp.elements[0].position = 0.0; n3.color_ramp.elements[0].color = (1.0, 0.1935, 0.8937, 1.0)
_e = n3.color_ramp.elements.new(0.2341); _e.color = (1.0, 0.2175, 0.06542, 1.0)
_e = n3.color_ramp.elements.new(0.4682); _e.color = (1.0, 0.2009, 0.02341, 1.0)
_e = n3.color_ramp.elements.new(0.8091); _e.color = (1.0, 0.5979, 0.02104, 1.0)
n4 = _N.new('ShaderNodeOutputMaterial'); n4.name = 'Material Output'; n4.location = (735, 421)
n5 = _N.new('ShaderNodeBsdfPrincipled'); n5.name = 'Principled BSDF'; n5.location = (317, 459)
n5.distribution = 'GGX'
n5.inputs[2].default_value = 1.0
n5.inputs[3].default_value = 1.45
n5.inputs[28].default_value = 0.2
n6 = _N.new('ShaderNodeTexImage'); n6.name = 'Image Texture'; n6.location = (-578, 587)
n6.image = img_sun_color
_L.new(n5.outputs[0], n4.inputs[0])
_L.new(n0.outputs[1], n3.inputs[0])
_L.new(n1.outputs[0], n0.inputs[0])
_L.new(n2.outputs[3], n1.inputs[0])
_L.new(n2.outputs[2], n6.inputs[0])
_L.new(n6.outputs[0], n5.inputs[0])
_L.new(n6.outputs[0], n5.inputs[27])
n4.is_active_output = True

# ---- transforms, parenting, visibility, modifiers, constraints
ob_synthsun_noimp.location = (0.0, 0.0, 0.0)
_m = ob_synthsun_noimp.modifiers.new('Boolean', 'BOOLEAN')
_m.object = ob_cube_noimp
_m = ob_synthsun_noimp.modifiers.new('Auto Smooth', 'NODES')
_m.node_group = ng_auto_smooth
_gi = [s.identifier for s in ng_auto_smooth.interface.items_tree if s.item_type == 'SOCKET' and s.in_out == 'INPUT']
_m[_gi[1]] = 0.5236  # Angle
ob_cube_noimp.location = (0.0, 0.1312, 0.0)
ob_cube_noimp.scale = (1.277, 0.0181, 1.0)
ob_synthsun.location = (0.0, 0.0, 0.0)
_m = ob_synthsun.modifiers.new('Auto Smooth', 'NODES')
_m.node_group = ng_auto_smooth
_gi = [s.identifier for s in ng_auto_smooth.interface.items_tree if s.item_type == 'SOCKET' and s.in_out == 'INPUT']
_m[_gi[1]] = 0.5236  # Angle

# ---- collection membership
col_collection.objects.link(ob_synthsun_noimp)
col_collection.objects.link(ob_cube_noimp)
col_collection.objects.link(ob_synthsun)

# ---- scene / render settings (as saved in the file)
scene.frame_start = 1; scene.frame_end = 250; scene.frame_set(1)
scene.render.engine = 'CYCLES'
scene.cycles.feature_set = 'EXPERIMENTAL'
scene.cycles.sampling_pattern = 'TABULATED_SOBOL'
scene.cycles.bake_type = 'DIFFUSE'
bpy.context.view_layer.update()

# ---- added for rendering (the .blend has no active camera and no usable light): camera, sun
cam_auto = bpy.data.cameras.new('AutoCamera')
cam_auto.lens = 50.0
cam_auto.sensor_width = 36.0
cam_auto.clip_end = 1000.0
ob_auto_camera = bpy.data.objects.new('AutoCamera', cam_auto)
scene.collection.objects.link(ob_auto_camera)
ob_auto_camera.location = (3.52646, -4.23176, 2.82117)
ob_auto_camera.rotation_euler = (1.09748, -7.21219e-08, 0.694738)
scene.camera = ob_auto_camera
light_auto_sun = bpy.data.lights.new('AutoSun', 'SUN')
light_auto_sun.energy = 3.0
light_auto_sun.angle = 0.0523599
ob_auto_sun = bpy.data.objects.new('AutoSun', light_auto_sun)
scene.collection.objects.link(ob_auto_sun)
ob_auto_sun.rotation_euler = (0.872665, 0.174533, 0.523599)
bpy.context.view_layer.update()
